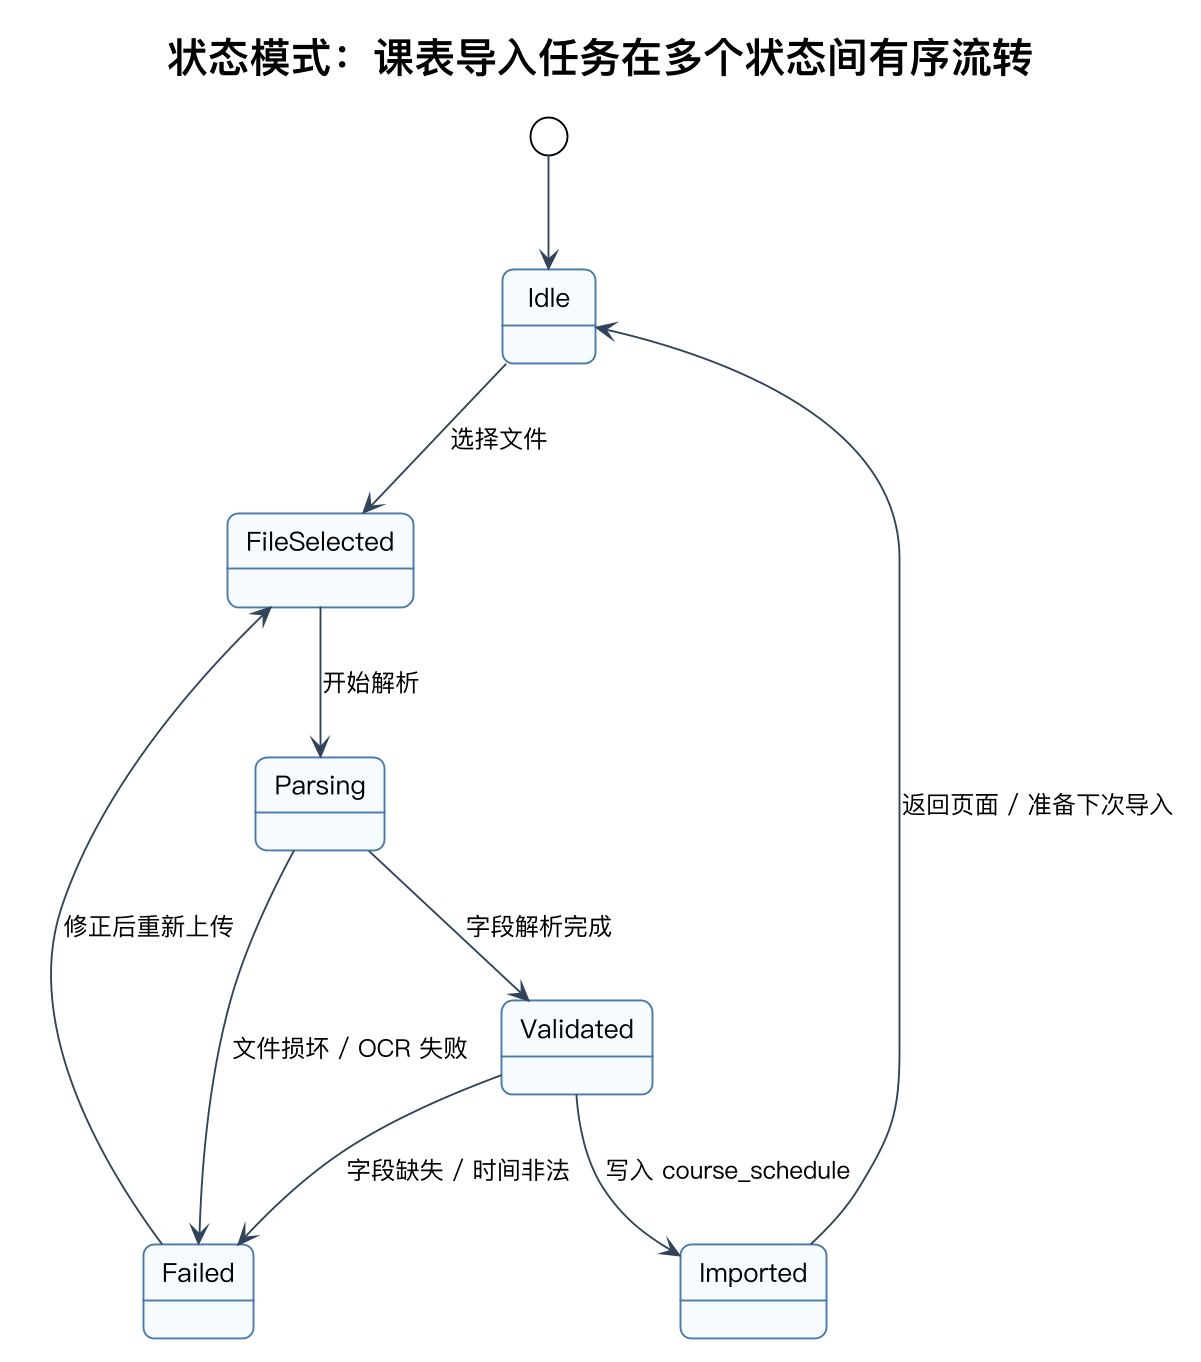

The diagram above was rendered by PlantUML. Its source (embedded in the PNG):
@startuml
!include common-theme.puml
title 状态模式：课表导入任务在多个状态间有序流转

[*] --> Idle
Idle --> FileSelected : 选择文件
FileSelected --> Parsing : 开始解析
Parsing --> Failed : 文件损坏 / OCR 失败
Parsing --> Validated : 字段解析完成
Validated --> Imported : 写入 course_schedule
Validated --> Failed : 字段缺失 / 时间非法
Failed --> FileSelected : 修正后重新上传
Imported --> Idle : 返回页面 / 准备下次导入
@enduml